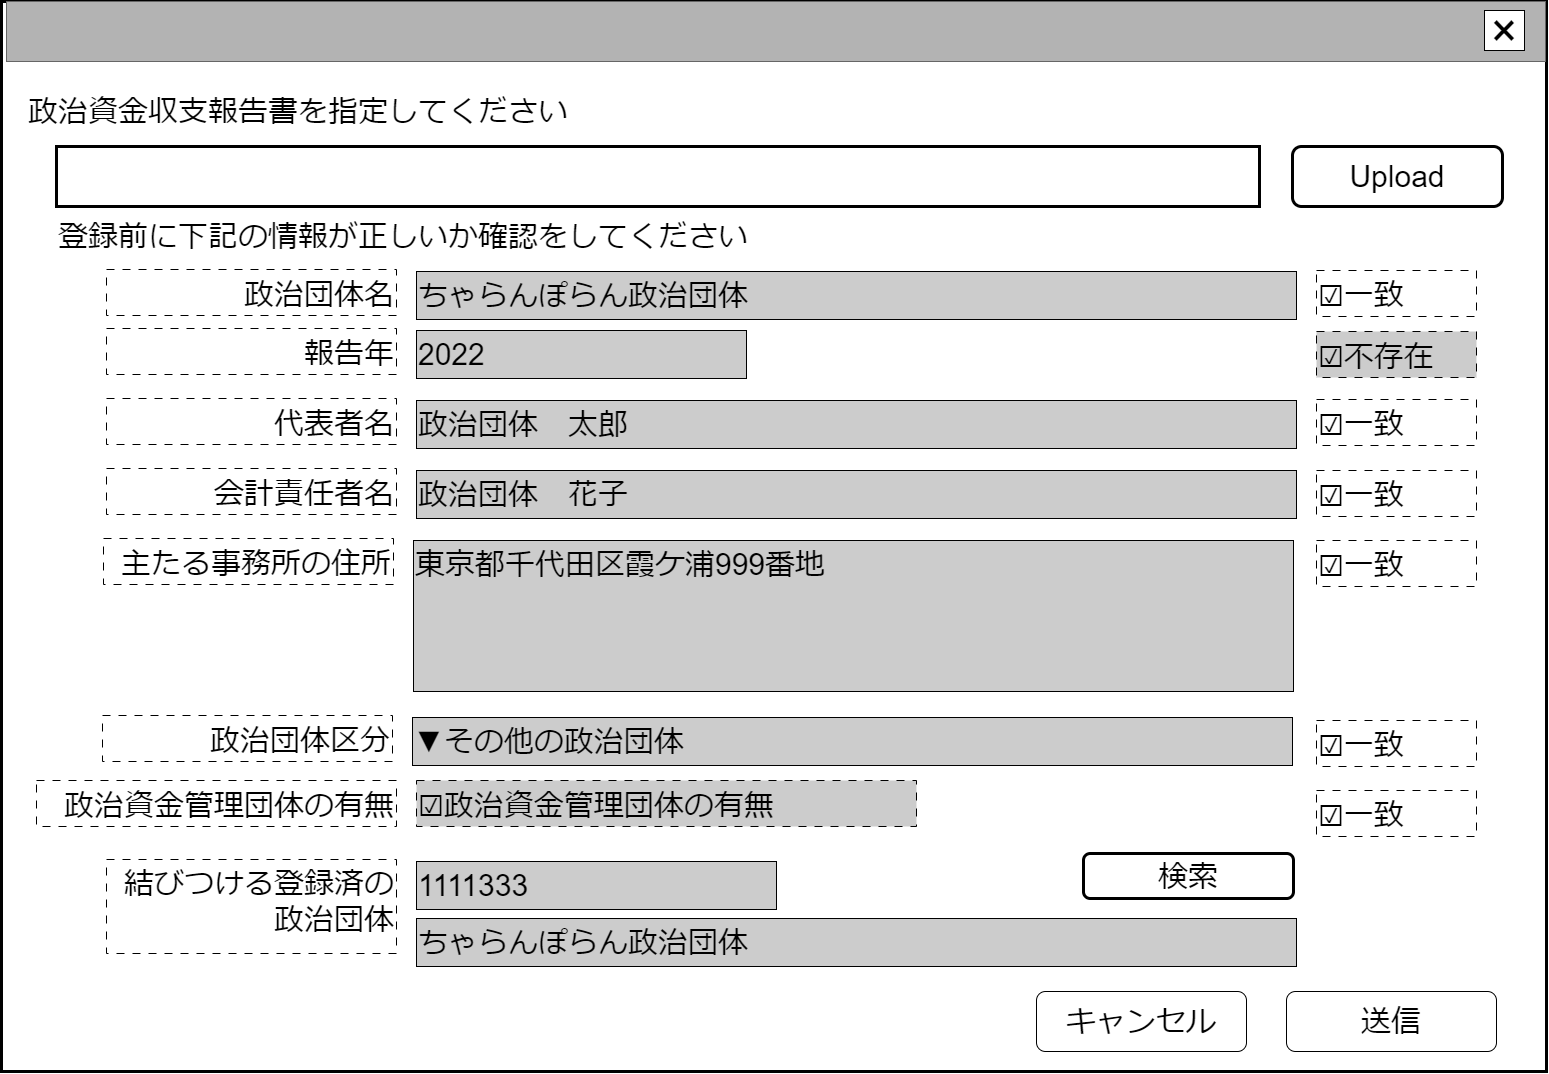

The diagram above was exported from draw.io. Its source (the exported page's mxGraphModel, read from the mxfile embedded in the PNG):
<mxGraphModel dx="2474" dy="1480" grid="1" gridSize="10" guides="1" tooltips="1" connect="1" arrows="1" fold="1" page="1" pageScale="1" pageWidth="1600" pageHeight="1200" math="0" shadow="0">
  <root>
    <mxCell id="0" />
    <mxCell id="cFaB45KztUIKXS-_cTrr-9" value="ウインドウ" style="locked=1;" parent="0" />
    <mxCell id="cFaB45KztUIKXS-_cTrr-10" value="" style="rounded=0;whiteSpace=wrap;html=1;strokeWidth=3;" parent="cFaB45KztUIKXS-_cTrr-9" vertex="1">
      <mxGeometry x="6" y="48" width="1545" height="1070" as="geometry" />
    </mxCell>
    <mxCell id="cFaB45KztUIKXS-_cTrr-11" value="" style="rounded=0;whiteSpace=wrap;html=1;fillColor=#B3B3B3;fontColor=#333333;strokeColor=#666666;" parent="cFaB45KztUIKXS-_cTrr-9" vertex="1">
      <mxGeometry x="11" y="48" width="1539" height="60" as="geometry" />
    </mxCell>
    <mxCell id="cFaB45KztUIKXS-_cTrr-12" value="&lt;font style=&quot;font-size: 48px;&quot;&gt;×&lt;/font&gt;" style="rounded=0;whiteSpace=wrap;html=1;" parent="cFaB45KztUIKXS-_cTrr-9" vertex="1">
      <mxGeometry x="1489" y="57" width="40" height="40" as="geometry" />
    </mxCell>
    <mxCell id="cFaB45KztUIKXS-_cTrr-14" value="名称未設定レイヤ" style="" parent="0" />
    <mxCell id="HvR4dSRWBfD3urc1JDpB-8" value="&lt;font style=&quot;font-size: 30px;&quot;&gt;登録前に下記の情報が正しいか確認をしてください&lt;/font&gt;" style="text;html=1;strokeColor=none;fillColor=none;align=left;verticalAlign=middle;whiteSpace=wrap;rounded=0;" parent="cFaB45KztUIKXS-_cTrr-14" vertex="1">
      <mxGeometry x="61" y="268" width="750" height="30" as="geometry" />
    </mxCell>
    <mxCell id="HvR4dSRWBfD3urc1JDpB-15" value="&lt;span style=&quot;font-size: 30px;&quot;&gt;送信&lt;/span&gt;" style="rounded=1;whiteSpace=wrap;html=1;" parent="cFaB45KztUIKXS-_cTrr-14" vertex="1">
      <mxGeometry x="1291" y="1038" width="210" height="60" as="geometry" />
    </mxCell>
    <mxCell id="HvR4dSRWBfD3urc1JDpB-16" value="&lt;span style=&quot;font-size: 30px;&quot;&gt;キャンセル&lt;/span&gt;" style="rounded=1;whiteSpace=wrap;html=1;" parent="cFaB45KztUIKXS-_cTrr-14" vertex="1">
      <mxGeometry x="1041" y="1038" width="210" height="60" as="geometry" />
    </mxCell>
    <mxCell id="rMlkWfYMhBXUC336Wd6b-3" value="&lt;span style=&quot;font-size: 30px;&quot;&gt;Upload&lt;/span&gt;" style="rounded=1;whiteSpace=wrap;html=1;fillColor=#FFFFFF;strokeWidth=3;" parent="cFaB45KztUIKXS-_cTrr-14" vertex="1">
      <mxGeometry x="1297" y="193" width="210" height="60" as="geometry" />
    </mxCell>
    <mxCell id="rMlkWfYMhBXUC336Wd6b-4" value="&lt;span style=&quot;font-size: 30px;&quot;&gt;政治資金収支報告書を指定してください&lt;/span&gt;" style="text;html=1;strokeColor=none;fillColor=none;align=left;verticalAlign=middle;whiteSpace=wrap;rounded=0;" parent="cFaB45KztUIKXS-_cTrr-14" vertex="1">
      <mxGeometry x="31" y="138" width="600" height="40" as="geometry" />
    </mxCell>
    <mxCell id="rMlkWfYMhBXUC336Wd6b-5" value="" style="rounded=0;whiteSpace=wrap;html=1;strokeWidth=3;" parent="cFaB45KztUIKXS-_cTrr-14" vertex="1">
      <mxGeometry x="61" y="193" width="1203" height="60" as="geometry" />
    </mxCell>
    <mxCell id="rMlkWfYMhBXUC336Wd6b-7" value="&lt;span style=&quot;font-size: 30px;&quot;&gt;報告年&lt;/span&gt;" style="rounded=0;whiteSpace=wrap;html=1;align=right;dashed=1;dashPattern=8 8;verticalAlign=bottom;" parent="cFaB45KztUIKXS-_cTrr-14" vertex="1">
      <mxGeometry x="111" y="375" width="290" height="46" as="geometry" />
    </mxCell>
    <mxCell id="rMlkWfYMhBXUC336Wd6b-8" value="&lt;span style=&quot;font-size: 30px;&quot;&gt;2022&lt;/span&gt;" style="rounded=0;whiteSpace=wrap;html=1;align=left;fillColor=#CCCCCC;" parent="cFaB45KztUIKXS-_cTrr-14" vertex="1">
      <mxGeometry x="421" y="377" width="330" height="48" as="geometry" />
    </mxCell>
    <mxCell id="rMlkWfYMhBXUC336Wd6b-9" value="&lt;span style=&quot;font-size: 30px;&quot;&gt;代表者名&lt;/span&gt;" style="rounded=0;whiteSpace=wrap;html=1;align=right;dashed=1;dashPattern=8 8;verticalAlign=bottom;" parent="cFaB45KztUIKXS-_cTrr-14" vertex="1">
      <mxGeometry x="111" y="445" width="290" height="46" as="geometry" />
    </mxCell>
    <mxCell id="rMlkWfYMhBXUC336Wd6b-10" value="&lt;span style=&quot;font-size: 30px;&quot;&gt;政治団体　太郎&lt;/span&gt;" style="rounded=0;whiteSpace=wrap;html=1;align=left;fillColor=#CCCCCC;" parent="cFaB45KztUIKXS-_cTrr-14" vertex="1">
      <mxGeometry x="421" y="447" width="880" height="48" as="geometry" />
    </mxCell>
    <mxCell id="rMlkWfYMhBXUC336Wd6b-11" value="&lt;span style=&quot;font-size: 30px;&quot;&gt;会計責任者名&lt;/span&gt;" style="rounded=0;whiteSpace=wrap;html=1;align=right;dashed=1;dashPattern=8 8;verticalAlign=bottom;" parent="cFaB45KztUIKXS-_cTrr-14" vertex="1">
      <mxGeometry x="111" y="515" width="290" height="46" as="geometry" />
    </mxCell>
    <mxCell id="rMlkWfYMhBXUC336Wd6b-12" value="&lt;span style=&quot;font-size: 30px;&quot;&gt;政治団体　花子&lt;/span&gt;" style="rounded=0;whiteSpace=wrap;html=1;align=left;fillColor=#CCCCCC;" parent="cFaB45KztUIKXS-_cTrr-14" vertex="1">
      <mxGeometry x="421" y="517" width="880" height="48" as="geometry" />
    </mxCell>
    <mxCell id="rMlkWfYMhBXUC336Wd6b-13" value="&lt;span style=&quot;font-size: 30px;&quot;&gt;主たる事務所の住所&lt;/span&gt;" style="rounded=0;whiteSpace=wrap;html=1;align=right;dashed=1;dashPattern=8 8;verticalAlign=bottom;" parent="cFaB45KztUIKXS-_cTrr-14" vertex="1">
      <mxGeometry x="108" y="585" width="290" height="46" as="geometry" />
    </mxCell>
    <mxCell id="rMlkWfYMhBXUC336Wd6b-14" value="&lt;span style=&quot;font-size: 30px;&quot;&gt;東京都千代田区霞ケ浦999番地&lt;/span&gt;" style="rounded=0;whiteSpace=wrap;html=1;align=left;verticalAlign=top;fillColor=#CCCCCC;" parent="cFaB45KztUIKXS-_cTrr-14" vertex="1">
      <mxGeometry x="418" y="587" width="880" height="151" as="geometry" />
    </mxCell>
    <mxCell id="rMlkWfYMhBXUC336Wd6b-15" value="&lt;span style=&quot;font-size: 30px;&quot;&gt;政治団体区分&lt;/span&gt;" style="rounded=0;whiteSpace=wrap;html=1;align=right;dashed=1;dashPattern=8 8;verticalAlign=bottom;" parent="cFaB45KztUIKXS-_cTrr-14" vertex="1">
      <mxGeometry x="107" y="762" width="290" height="46" as="geometry" />
    </mxCell>
    <mxCell id="rMlkWfYMhBXUC336Wd6b-16" value="&lt;span style=&quot;font-size: 30px;&quot;&gt;▼その他の政治団体&lt;/span&gt;" style="rounded=0;whiteSpace=wrap;html=1;align=left;fillColor=#CCCCCC;" parent="cFaB45KztUIKXS-_cTrr-14" vertex="1">
      <mxGeometry x="417" y="764" width="880" height="48" as="geometry" />
    </mxCell>
    <mxCell id="rMlkWfYMhBXUC336Wd6b-17" value="&lt;span style=&quot;font-size: 30px;&quot;&gt;政治資金管理団体の有無&lt;/span&gt;" style="rounded=0;whiteSpace=wrap;html=1;align=right;dashed=1;dashPattern=8 8;verticalAlign=bottom;" parent="cFaB45KztUIKXS-_cTrr-14" vertex="1">
      <mxGeometry x="41" y="827" width="360" height="46" as="geometry" />
    </mxCell>
    <mxCell id="rMlkWfYMhBXUC336Wd6b-19" value="&lt;span style=&quot;font-size: 30px;&quot;&gt;☑政治資金管理団体の有無&lt;/span&gt;" style="rounded=0;whiteSpace=wrap;html=1;align=left;dashed=1;dashPattern=8 8;verticalAlign=bottom;fillColor=#CCCCCC;" parent="cFaB45KztUIKXS-_cTrr-14" vertex="1">
      <mxGeometry x="421" y="827" width="500" height="46" as="geometry" />
    </mxCell>
    <mxCell id="rMlkWfYMhBXUC336Wd6b-20" value="&lt;span style=&quot;font-size: 30px;&quot;&gt;政治団体名&lt;/span&gt;" style="rounded=0;whiteSpace=wrap;html=1;align=right;dashed=1;dashPattern=8 8;verticalAlign=bottom;" parent="cFaB45KztUIKXS-_cTrr-14" vertex="1">
      <mxGeometry x="111" y="316" width="290" height="46" as="geometry" />
    </mxCell>
    <mxCell id="rMlkWfYMhBXUC336Wd6b-21" value="&lt;span style=&quot;font-size: 30px;&quot;&gt;ちゃらんぽらん政治団体&lt;/span&gt;" style="rounded=0;whiteSpace=wrap;html=1;align=left;fillColor=#CCCCCC;" parent="cFaB45KztUIKXS-_cTrr-14" vertex="1">
      <mxGeometry x="421" y="318" width="880" height="48" as="geometry" />
    </mxCell>
    <mxCell id="I98U6csfKiKjN-V1iLkN-0" value="&lt;span style=&quot;font-size: 30px;&quot;&gt;☑一致&lt;/span&gt;" style="rounded=0;whiteSpace=wrap;html=1;align=left;dashed=1;dashPattern=8 8;verticalAlign=bottom;" parent="cFaB45KztUIKXS-_cTrr-14" vertex="1">
      <mxGeometry x="1321" y="587" width="160" height="46" as="geometry" />
    </mxCell>
    <mxCell id="I98U6csfKiKjN-V1iLkN-1" value="&lt;span style=&quot;font-size: 30px;&quot;&gt;☑一致&lt;/span&gt;" style="rounded=0;whiteSpace=wrap;html=1;align=left;dashed=1;dashPattern=8 8;verticalAlign=bottom;" parent="cFaB45KztUIKXS-_cTrr-14" vertex="1">
      <mxGeometry x="1321" y="517" width="160" height="46" as="geometry" />
    </mxCell>
    <mxCell id="I98U6csfKiKjN-V1iLkN-2" value="&lt;span style=&quot;font-size: 30px;&quot;&gt;☑一致&lt;/span&gt;" style="rounded=0;whiteSpace=wrap;html=1;align=left;dashed=1;dashPattern=8 8;verticalAlign=bottom;" parent="cFaB45KztUIKXS-_cTrr-14" vertex="1">
      <mxGeometry x="1321" y="446" width="160" height="46" as="geometry" />
    </mxCell>
    <mxCell id="I98U6csfKiKjN-V1iLkN-3" value="&lt;span style=&quot;font-size: 30px;&quot;&gt;☑一致&lt;/span&gt;" style="rounded=0;whiteSpace=wrap;html=1;align=left;dashed=1;dashPattern=8 8;verticalAlign=bottom;" parent="cFaB45KztUIKXS-_cTrr-14" vertex="1">
      <mxGeometry x="1321" y="317" width="160" height="46" as="geometry" />
    </mxCell>
    <mxCell id="I98U6csfKiKjN-V1iLkN-4" value="&lt;span style=&quot;font-size: 30px;&quot;&gt;結びつける登録済の政治団体&lt;/span&gt;" style="rounded=0;whiteSpace=wrap;html=1;align=right;dashed=1;dashPattern=8 8;verticalAlign=top;" parent="cFaB45KztUIKXS-_cTrr-14" vertex="1">
      <mxGeometry x="111" y="906" width="290" height="94" as="geometry" />
    </mxCell>
    <mxCell id="I98U6csfKiKjN-V1iLkN-5" value="&lt;span style=&quot;font-size: 30px;&quot;&gt;ちゃらんぽらん政治団体&lt;/span&gt;" style="rounded=0;whiteSpace=wrap;html=1;align=left;fillColor=#CCCCCC;" parent="cFaB45KztUIKXS-_cTrr-14" vertex="1">
      <mxGeometry x="421" y="965" width="880" height="48" as="geometry" />
    </mxCell>
    <mxCell id="I98U6csfKiKjN-V1iLkN-6" value="&lt;span style=&quot;font-size: 30px;&quot;&gt;1111333&lt;/span&gt;" style="rounded=0;whiteSpace=wrap;html=1;align=left;fillColor=#CCCCCC;" parent="cFaB45KztUIKXS-_cTrr-14" vertex="1">
      <mxGeometry x="421" y="908" width="360" height="48" as="geometry" />
    </mxCell>
    <mxCell id="R5iGpdARVRINriSJcsZn-0" value="&lt;span style=&quot;font-size: 30px;&quot;&gt;検索&lt;/span&gt;" style="rounded=1;whiteSpace=wrap;html=1;fillColor=#FFFFFF;strokeWidth=3;" parent="cFaB45KztUIKXS-_cTrr-14" vertex="1">
      <mxGeometry x="1088" y="900" width="210" height="45" as="geometry" />
    </mxCell>
    <mxCell id="wIPo2JrS_2pkTnIwPTIa-0" value="&lt;span style=&quot;font-size: 30px;&quot;&gt;☑一致&lt;/span&gt;" style="rounded=0;whiteSpace=wrap;html=1;align=left;dashed=1;dashPattern=8 8;verticalAlign=bottom;" parent="cFaB45KztUIKXS-_cTrr-14" vertex="1">
      <mxGeometry x="1321" y="767" width="160" height="46" as="geometry" />
    </mxCell>
    <mxCell id="wIPo2JrS_2pkTnIwPTIa-1" value="&lt;span style=&quot;font-size: 30px;&quot;&gt;☑一致&lt;/span&gt;" style="rounded=0;whiteSpace=wrap;html=1;align=left;dashed=1;dashPattern=8 8;verticalAlign=bottom;" parent="cFaB45KztUIKXS-_cTrr-14" vertex="1">
      <mxGeometry x="1321" y="837" width="160" height="46" as="geometry" />
    </mxCell>
    <mxCell id="wIPo2JrS_2pkTnIwPTIa-2" value="&lt;span style=&quot;font-size: 30px;&quot;&gt;☑不存在&lt;/span&gt;" style="rounded=0;whiteSpace=wrap;html=1;align=left;dashed=1;dashPattern=8 8;verticalAlign=bottom;fillColor=#CCCCCC;" parent="cFaB45KztUIKXS-_cTrr-14" vertex="1">
      <mxGeometry x="1321" y="378" width="160" height="46" as="geometry" />
    </mxCell>
  </root>
</mxGraphModel>